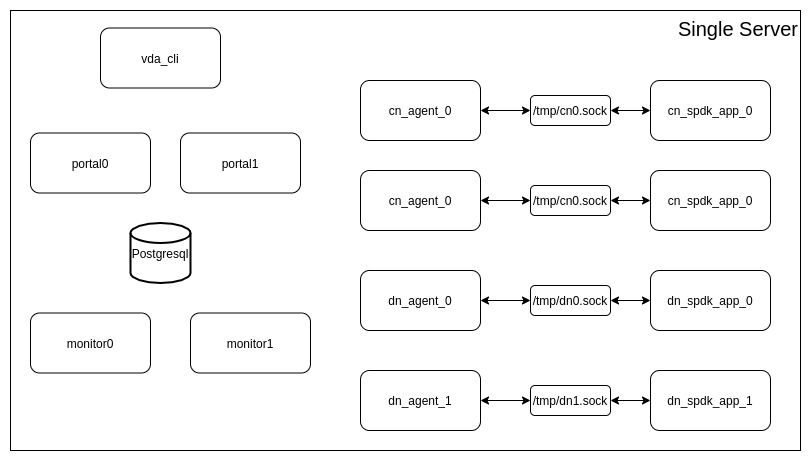

The diagram above was exported from draw.io. Its source (the exported page's mxGraphModel, read from the mxfile embedded in the PNG):
<mxGraphModel dx="1150" dy="490" grid="1" gridSize="10" guides="1" tooltips="1" connect="1" arrows="1" fold="1" page="1" pageScale="1" pageWidth="850" pageHeight="1100" math="0" shadow="0">
  <root>
    <mxCell id="0" />
    <mxCell id="1" parent="0" />
    <mxCell id="G5Th9PSgcrmOauE_yUaf-36" value="&lt;font style=&quot;font-size: 20px&quot;&gt;&lt;font style=&quot;font-size: 20px&quot;&gt;Single&lt;/font&gt; Server&lt;/font&gt;" style="rounded=0;whiteSpace=wrap;html=1;align=right;verticalAlign=top;" vertex="1" parent="1">
      <mxGeometry x="80" y="50" width="790" height="440" as="geometry" />
    </mxCell>
    <mxCell id="G5Th9PSgcrmOauE_yUaf-1" value="vda_cli" style="rounded=1;whiteSpace=wrap;html=1;" vertex="1" parent="1">
      <mxGeometry x="170" y="67.5" width="120" height="60" as="geometry" />
    </mxCell>
    <mxCell id="G5Th9PSgcrmOauE_yUaf-2" value="portal0" style="rounded=1;whiteSpace=wrap;html=1;" vertex="1" parent="1">
      <mxGeometry x="100" y="172.5" width="120" height="60" as="geometry" />
    </mxCell>
    <mxCell id="G5Th9PSgcrmOauE_yUaf-3" value="portal1" style="rounded=1;whiteSpace=wrap;html=1;" vertex="1" parent="1">
      <mxGeometry x="250" y="172.5" width="120" height="60" as="geometry" />
    </mxCell>
    <mxCell id="G5Th9PSgcrmOauE_yUaf-4" value="monitor0" style="rounded=1;whiteSpace=wrap;html=1;" vertex="1" parent="1">
      <mxGeometry x="100" y="352.5" width="120" height="60" as="geometry" />
    </mxCell>
    <mxCell id="G5Th9PSgcrmOauE_yUaf-5" value="monitor1" style="rounded=1;whiteSpace=wrap;html=1;" vertex="1" parent="1">
      <mxGeometry x="260" y="352.5" width="120" height="60" as="geometry" />
    </mxCell>
    <mxCell id="G5Th9PSgcrmOauE_yUaf-6" value="Postgresql" style="strokeWidth=2;html=1;shape=mxgraph.flowchart.database;whiteSpace=wrap;" vertex="1" parent="1">
      <mxGeometry x="200" y="262.5" width="60" height="60" as="geometry" />
    </mxCell>
    <mxCell id="G5Th9PSgcrmOauE_yUaf-7" value="cn_agent_0" style="rounded=1;whiteSpace=wrap;html=1;" vertex="1" parent="1">
      <mxGeometry x="430" y="120" width="120" height="60" as="geometry" />
    </mxCell>
    <mxCell id="G5Th9PSgcrmOauE_yUaf-8" value="cn_spdk_app_0" style="rounded=1;whiteSpace=wrap;html=1;" vertex="1" parent="1">
      <mxGeometry x="720" y="120" width="120" height="60" as="geometry" />
    </mxCell>
    <mxCell id="G5Th9PSgcrmOauE_yUaf-9" value="/tmp/cn0.sock" style="rounded=1;whiteSpace=wrap;html=1;" vertex="1" parent="1">
      <mxGeometry x="600" y="135" width="80" height="30" as="geometry" />
    </mxCell>
    <mxCell id="G5Th9PSgcrmOauE_yUaf-10" style="edgeStyle=orthogonalEdgeStyle;rounded=0;orthogonalLoop=1;jettySize=auto;html=1;exitX=0.5;exitY=1;exitDx=0;exitDy=0;" edge="1" parent="1" source="G5Th9PSgcrmOauE_yUaf-9" target="G5Th9PSgcrmOauE_yUaf-9">
      <mxGeometry relative="1" as="geometry" />
    </mxCell>
    <mxCell id="G5Th9PSgcrmOauE_yUaf-14" value="cn_agent_0" style="rounded=1;whiteSpace=wrap;html=1;" vertex="1" parent="1">
      <mxGeometry x="430" y="210" width="120" height="60" as="geometry" />
    </mxCell>
    <mxCell id="G5Th9PSgcrmOauE_yUaf-15" value="cn_spdk_app_0" style="rounded=1;whiteSpace=wrap;html=1;" vertex="1" parent="1">
      <mxGeometry x="720" y="210" width="120" height="60" as="geometry" />
    </mxCell>
    <mxCell id="G5Th9PSgcrmOauE_yUaf-16" value="/tmp/cn0.sock" style="rounded=1;whiteSpace=wrap;html=1;" vertex="1" parent="1">
      <mxGeometry x="600" y="225" width="80" height="30" as="geometry" />
    </mxCell>
    <mxCell id="G5Th9PSgcrmOauE_yUaf-17" style="edgeStyle=orthogonalEdgeStyle;rounded=0;orthogonalLoop=1;jettySize=auto;html=1;exitX=0.5;exitY=1;exitDx=0;exitDy=0;" edge="1" parent="1" source="G5Th9PSgcrmOauE_yUaf-16" target="G5Th9PSgcrmOauE_yUaf-16">
      <mxGeometry relative="1" as="geometry" />
    </mxCell>
    <mxCell id="G5Th9PSgcrmOauE_yUaf-18" value="dn_agent_0" style="rounded=1;whiteSpace=wrap;html=1;" vertex="1" parent="1">
      <mxGeometry x="430" y="310" width="120" height="60" as="geometry" />
    </mxCell>
    <mxCell id="G5Th9PSgcrmOauE_yUaf-19" value="dn_spdk_app_0" style="rounded=1;whiteSpace=wrap;html=1;" vertex="1" parent="1">
      <mxGeometry x="720" y="310" width="120" height="60" as="geometry" />
    </mxCell>
    <mxCell id="G5Th9PSgcrmOauE_yUaf-20" value="/tmp/dn0.sock" style="rounded=1;whiteSpace=wrap;html=1;" vertex="1" parent="1">
      <mxGeometry x="600" y="325" width="80" height="30" as="geometry" />
    </mxCell>
    <mxCell id="G5Th9PSgcrmOauE_yUaf-21" style="edgeStyle=orthogonalEdgeStyle;rounded=0;orthogonalLoop=1;jettySize=auto;html=1;exitX=0.5;exitY=1;exitDx=0;exitDy=0;" edge="1" parent="1" source="G5Th9PSgcrmOauE_yUaf-20" target="G5Th9PSgcrmOauE_yUaf-20">
      <mxGeometry relative="1" as="geometry" />
    </mxCell>
    <mxCell id="G5Th9PSgcrmOauE_yUaf-22" value="dn_agent_1" style="rounded=1;whiteSpace=wrap;html=1;" vertex="1" parent="1">
      <mxGeometry x="430" y="410" width="120" height="60" as="geometry" />
    </mxCell>
    <mxCell id="G5Th9PSgcrmOauE_yUaf-23" value="dn_spdk_app_1" style="rounded=1;whiteSpace=wrap;html=1;" vertex="1" parent="1">
      <mxGeometry x="720" y="410" width="120" height="60" as="geometry" />
    </mxCell>
    <mxCell id="G5Th9PSgcrmOauE_yUaf-24" value="/tmp/dn1.sock" style="rounded=1;whiteSpace=wrap;html=1;" vertex="1" parent="1">
      <mxGeometry x="600" y="425" width="80" height="30" as="geometry" />
    </mxCell>
    <mxCell id="G5Th9PSgcrmOauE_yUaf-25" style="edgeStyle=orthogonalEdgeStyle;rounded=0;orthogonalLoop=1;jettySize=auto;html=1;exitX=0.5;exitY=1;exitDx=0;exitDy=0;" edge="1" parent="1" source="G5Th9PSgcrmOauE_yUaf-24" target="G5Th9PSgcrmOauE_yUaf-24">
      <mxGeometry relative="1" as="geometry" />
    </mxCell>
    <mxCell id="G5Th9PSgcrmOauE_yUaf-27" value="" style="endArrow=classic;startArrow=classic;html=1;exitX=1;exitY=0.5;exitDx=0;exitDy=0;entryX=0;entryY=0.5;entryDx=0;entryDy=0;" edge="1" parent="1" source="G5Th9PSgcrmOauE_yUaf-7" target="G5Th9PSgcrmOauE_yUaf-9">
      <mxGeometry width="50" height="50" relative="1" as="geometry">
        <mxPoint x="600" y="80" as="sourcePoint" />
        <mxPoint x="650" y="30" as="targetPoint" />
      </mxGeometry>
    </mxCell>
    <mxCell id="G5Th9PSgcrmOauE_yUaf-28" value="" style="endArrow=classic;startArrow=classic;html=1;exitX=1;exitY=0.5;exitDx=0;exitDy=0;entryX=0;entryY=0.5;entryDx=0;entryDy=0;" edge="1" parent="1" source="G5Th9PSgcrmOauE_yUaf-9" target="G5Th9PSgcrmOauE_yUaf-8">
      <mxGeometry width="50" height="50" relative="1" as="geometry">
        <mxPoint x="670" y="110" as="sourcePoint" />
        <mxPoint x="720" y="60" as="targetPoint" />
      </mxGeometry>
    </mxCell>
    <mxCell id="G5Th9PSgcrmOauE_yUaf-29" value="" style="endArrow=classic;startArrow=classic;html=1;exitX=1;exitY=0.5;exitDx=0;exitDy=0;entryX=0;entryY=0.5;entryDx=0;entryDy=0;" edge="1" parent="1" source="G5Th9PSgcrmOauE_yUaf-14" target="G5Th9PSgcrmOauE_yUaf-16">
      <mxGeometry width="50" height="50" relative="1" as="geometry">
        <mxPoint x="570" y="90" as="sourcePoint" />
        <mxPoint x="620" y="40" as="targetPoint" />
      </mxGeometry>
    </mxCell>
    <mxCell id="G5Th9PSgcrmOauE_yUaf-30" value="" style="endArrow=classic;startArrow=classic;html=1;exitX=1;exitY=0.5;exitDx=0;exitDy=0;entryX=0;entryY=0.5;entryDx=0;entryDy=0;" edge="1" parent="1" source="G5Th9PSgcrmOauE_yUaf-16" target="G5Th9PSgcrmOauE_yUaf-15">
      <mxGeometry width="50" height="50" relative="1" as="geometry">
        <mxPoint x="670" y="230" as="sourcePoint" />
        <mxPoint x="720" y="180" as="targetPoint" />
      </mxGeometry>
    </mxCell>
    <mxCell id="G5Th9PSgcrmOauE_yUaf-31" value="" style="endArrow=classic;startArrow=classic;html=1;exitX=1;exitY=0.5;exitDx=0;exitDy=0;entryX=0;entryY=0.5;entryDx=0;entryDy=0;" edge="1" parent="1" source="G5Th9PSgcrmOauE_yUaf-18" target="G5Th9PSgcrmOauE_yUaf-20">
      <mxGeometry width="50" height="50" relative="1" as="geometry">
        <mxPoint x="590" y="420" as="sourcePoint" />
        <mxPoint x="640" y="370" as="targetPoint" />
      </mxGeometry>
    </mxCell>
    <mxCell id="G5Th9PSgcrmOauE_yUaf-32" value="" style="endArrow=classic;startArrow=classic;html=1;entryX=0;entryY=0.5;entryDx=0;entryDy=0;exitX=1;exitY=0.5;exitDx=0;exitDy=0;" edge="1" parent="1" source="G5Th9PSgcrmOauE_yUaf-20" target="G5Th9PSgcrmOauE_yUaf-19">
      <mxGeometry width="50" height="50" relative="1" as="geometry">
        <mxPoint x="630" y="420" as="sourcePoint" />
        <mxPoint x="680" y="370" as="targetPoint" />
      </mxGeometry>
    </mxCell>
    <mxCell id="G5Th9PSgcrmOauE_yUaf-33" value="" style="endArrow=classic;startArrow=classic;html=1;exitX=1;exitY=0.5;exitDx=0;exitDy=0;entryX=0;entryY=0.5;entryDx=0;entryDy=0;" edge="1" parent="1" source="G5Th9PSgcrmOauE_yUaf-22" target="G5Th9PSgcrmOauE_yUaf-24">
      <mxGeometry width="50" height="50" relative="1" as="geometry">
        <mxPoint x="570" y="430" as="sourcePoint" />
        <mxPoint x="620" y="380" as="targetPoint" />
      </mxGeometry>
    </mxCell>
    <mxCell id="G5Th9PSgcrmOauE_yUaf-34" value="" style="endArrow=classic;startArrow=classic;html=1;entryX=0;entryY=0.5;entryDx=0;entryDy=0;exitX=1;exitY=0.5;exitDx=0;exitDy=0;" edge="1" parent="1" source="G5Th9PSgcrmOauE_yUaf-24" target="G5Th9PSgcrmOauE_yUaf-23">
      <mxGeometry width="50" height="50" relative="1" as="geometry">
        <mxPoint x="650" y="420" as="sourcePoint" />
        <mxPoint x="700" y="370" as="targetPoint" />
      </mxGeometry>
    </mxCell>
  </root>
</mxGraphModel>